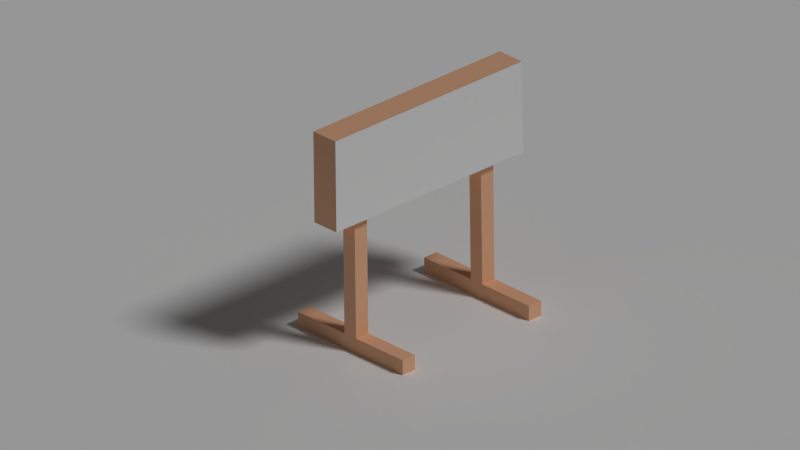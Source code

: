 # Source: 403.blend  (saved by Blender 2.75.0; exported with 4.5.12 LTS)
import bpy
from mathutils import Matrix  # noqa: F401  (used for matrix-valued properties, if any)

bpy.ops.wm.read_factory_settings(use_empty=True)
scene = bpy.context.scene
scene.name = 'Scene'

# ---- collections
col_collection_1 = bpy.data.collections.new('Collection 1'); scene.collection.children.link(col_collection_1)

# ---- materials (node trees are filled in below, after node groups)
mat_ground = bpy.data.materials.new('Ground')
mat_ground.alpha_threshold = 0.0
mat_ground.use_transparent_shadow = False
mat_ground.diffuse_color = (1.0, 1.0, 1.0, 1.0)
mat_ground.roughness = 0.5
mat_ground.specular_intensity = 0.0
mat_wood = bpy.data.materials.new('Wood')
mat_wood.alpha_threshold = 0.0
mat_wood.use_transparent_shadow = False
mat_wood.diffuse_color = (1.0, 0.5637, 0.3402, 1.0)
mat_wood.roughness = 0.5
mat_wood.specular_intensity = 0.0
mat_material = bpy.data.materials.new('Material')
mat_material.alpha_threshold = 0.0
mat_material.use_transparent_shadow = False
mat_material.preview_render_type = 'FLAT'
mat_material.diffuse_color = (1.0, 1.0, 1.0, 1.0)
mat_material.roughness = 0.5
mat_material.specular_intensity = 0.0
mat_material.line_color = (0.0, 0.0, 0.0, 1.0)
mat_gray = bpy.data.materials.new('Gray')
mat_gray.alpha_threshold = 0.0
mat_gray.use_transparent_shadow = False
mat_gray.diffuse_color = (0.3588, 0.3588, 0.3588, 1.0)
mat_gray.roughness = 0.5
mat_gray.specular_intensity = 0.0

# ---- material node trees

# ---- world
world_world = bpy.data.worlds.new('World'); scene.world = world_world
world_world.color = (0.05088, 0.05088, 0.05088)
world_world.use_sun_shadow = False
world_world.sun_shadow_jitter_overblur = 0.0
world_world.cycles.sampling_method = 'MANUAL'
world_world.cycles.sample_map_resolution = 256

# ---- cameras
cam_camera = bpy.data.cameras.new('Camera')
cam_camera.type = 'ORTHO'
cam_camera.clip_end = 100.0
cam_camera.lens = 35.0
cam_camera.sensor_width = 32.0
cam_camera.sensor_height = 18.0
cam_camera.ortho_scale = 13.31
cam_camera.dof.focus_distance = 0.0
cam_camera.dof.aperture_fstop = 128.0

# ---- lights
light_lamp = bpy.data.lights.new('Lamp', 'SUN')
light_lamp.transmission_factor = 0.0
light_lamp.cutoff_distance = 30.0
light_lamp.angle = 0.1993
light_lamp.energy = 1.0
light_lamp.shadow_buffer_clip_start = 1.001
light_lamp.shadow_soft_size = 0.1
light_lamp.shadow_cascade_max_distance = 1000.0
light_lamp.cycles.use_multiple_importance_sampling = False

# ---- meshes
me_plane_001 = bpy.data.meshes.new('Plane.001')
me_plane_001.from_pydata([(-1.0, -1.0, 0.0), (1.0, -1.0, 0.0), (-1.0, 1.0, 0.0), (1.0, 1.0, 0.0)], [], [(0, 1, 3, 2)])
me_plane_001.materials.append(mat_ground)
me_plane_001.use_remesh_preserve_volume = False
me_plane_001.use_remesh_preserve_attributes = False
me_plane_001.use_mirror_vertex_groups = False
me_plane_001.update()
me_cube = bpy.data.meshes.new('Cube')
me_cube.from_pydata([(1.0, -9.28, 0.0), (1.0, -11.28, 0.0), (-1.0, -11.28, 0.0), (-1.0, -9.28, 0.0), (1.0, -9.28, 2.0), (1.0, -11.28, 2.0), (-1.0, -11.28, 2.0), (-1.0, -9.28, 2.0), (1.0, -9.28, 0.0), (1.0, -11.28, 0.0), (1.0, -9.28, 2.0), (1.0, -11.28, 2.0), (-1.0, -11.28, 0.0), (-1.0, -9.28, 0.0), (-1.0, -11.28, 2.0), (-1.0, -9.28, 2.0), (9.039, -9.28, 0.0), (9.039, -11.28, 0.0), (9.039, -9.28, 2.0), (9.039, -11.28, 2.0), (-9.039, -11.28, 0.0), (-9.039, -9.28, 0.0), (-9.039, -11.28, 2.0), (-9.039, -9.28, 2.0), (1.0, -9.28, 18.31), (1.0, -11.28, 18.31), (-1.0, -9.28, 18.31), (-1.0, -11.28, 18.31), (1.0, -9.28, 18.31), (1.0, -11.28, 18.31), (-1.0, -9.28, 18.31), (-1.0, -11.28, 18.31), (1.905, 15.3, 29.73), (1.905, 15.3, 17.7), (1.905, -15.09, 29.73), (1.905, -15.09, 17.7), (-1.905, 15.3, 29.73), (-1.905, 15.3, 17.7), (-1.905, -15.09, 29.73), (-1.905, -15.09, 17.7), (1.0, 11.28, 0.0), (1.0, 9.28, 0.0), (-1.0, 9.28, 0.0), (-1.0, 11.28, 0.0), (1.0, 11.28, 2.0), (1.0, 9.28, 2.0), (-1.0, 9.28, 2.0), (-1.0, 11.28, 2.0), (1.0, 11.28, 0.0), (1.0, 9.28, 0.0), (1.0, 11.28, 2.0), (1.0, 9.28, 2.0), (-1.0, 9.28, 0.0), (-1.0, 11.28, 0.0), (-1.0, 9.28, 2.0), (-1.0, 11.28, 2.0), (9.039, 11.28, 0.0), (9.039, 9.28, 0.0), (9.039, 11.28, 2.0), (9.039, 9.28, 2.0), (-9.039, 9.28, 0.0), (-9.039, 11.28, 0.0), (-9.039, 9.28, 2.0), (-9.039, 11.28, 2.0), (1.0, 11.28, 18.31), (1.0, 9.28, 18.31), (-1.0, 11.28, 18.31), (-1.0, 9.28, 18.31), (1.0, 11.28, 18.31), (1.0, 9.28, 18.31), (-1.0, 11.28, 18.31), (-1.0, 9.28, 18.31)], [], [(0, 1, 2, 3), (7, 6, 27, 26), (5, 1, 9, 11), (1, 5, 6, 2), (2, 6, 14, 12), (4, 0, 3, 7), (13, 12, 20, 21), (15, 13, 21, 23), (0, 4, 10, 8), (6, 7, 15, 14), (1, 0, 8, 9), (7, 3, 13, 15), (3, 2, 12, 13), (4, 5, 11, 10), (16, 18, 19, 17), (20, 22, 23, 21), (8, 10, 18, 16), (10, 11, 19, 18), (12, 14, 22, 20), (11, 9, 17, 19), (9, 8, 16, 17), (14, 15, 23, 22), (25, 24, 28, 29), (4, 7, 26, 24), (6, 5, 25, 27), (5, 4, 24, 25), (28, 30, 31, 29), (26, 27, 31, 30), (24, 26, 30, 28), (27, 25, 29, 31), (34, 32, 36, 38), (39, 37, 33, 35), (34, 38, 39, 35), (32, 34, 35, 33), (36, 32, 33, 37), (38, 36, 37, 39), (40, 41, 42, 43), (47, 46, 67, 66), (45, 41, 49, 51), (41, 45, 46, 42), (42, 46, 54, 52), (44, 40, 43, 47), (53, 52, 60, 61), (55, 53, 61, 63), (40, 44, 50, 48), (46, 47, 55, 54), (41, 40, 48, 49), (47, 43, 53, 55), (43, 42, 52, 53), (44, 45, 51, 50), (56, 58, 59, 57), (60, 62, 63, 61), (48, 50, 58, 56), (50, 51, 59, 58), (52, 54, 62, 60), (51, 49, 57, 59), (49, 48, 56, 57), (54, 55, 63, 62), (65, 64, 68, 69), (44, 47, 66, 64), (46, 45, 65, 67), (45, 44, 64, 65), (68, 70, 71, 69), (66, 67, 71, 70), (64, 66, 70, 68), (67, 65, 69, 71)])
me_cube.polygons.foreach_set('material_index', [1, 1, 1, 1, 1, 1, 1, 1, 1, 1, 1, 1, 1, 1, 1, 1, 1, 1, 1, 1, 1, 1, 0, 1, 1, 1, 0, 0, 0, 0, 1, 1, 1, 2, 1, 0, 1, 1, 1, 1, 1, 1, 1, 1, 1, 1, 1, 1, 1, 1, 1, 0, 1, 1, 1, 1, 1, 1, 1, 1, 1, 1, 1, 1, 1, 1])
me_cube.materials.append(mat_ground)
me_cube.materials.append(mat_wood)
me_cube.materials.append(mat_material)
me_cube.materials.append(mat_gray)
me_cube.use_remesh_preserve_volume = False
me_cube.use_remesh_preserve_attributes = False
me_cube.use_mirror_vertex_groups = False
me_cube.update()

# ---- objects
ob_plane = bpy.data.objects.new('Plane', me_plane_001)
ob_cube = bpy.data.objects.new('Cube', me_cube)
ob_lamp = bpy.data.objects.new('Lamp', light_lamp)
ob_camera = bpy.data.objects.new('Camera', cam_camera)

# ---- transforms, parenting, visibility, modifiers, constraints
ob_plane.location = (0.0, 0.0, 0.0)
ob_plane.scale = (18.34, 18.34, 18.34)
ob_plane.lineart.crease_threshold = 0.0
ob_cube.location = (0.0, 0.0, 0.0)
ob_cube.scale = (0.1404, 0.1404, 0.1404)
ob_cube.lock_rotations_4d = False
ob_cube.empty_display_type = 'ARROWS'
ob_cube.lineart.crease_threshold = 0.0
ob_lamp.location = (4.076, 1.005, 5.904)
ob_lamp.rotation_euler = (0.6503, 0.05522, 1.866)
ob_lamp.lock_rotations_4d = False
ob_lamp.empty_display_type = 'ARROWS'
ob_lamp.color = (0.0, 0.0, 0.0, 0.0)
ob_lamp.lineart.crease_threshold = 0.0
ob_camera.location = (6.634, -6.608, 6.451)
ob_camera.rotation_euler = (1.109, 0.01082, 0.8149)
ob_camera.lock_rotations_4d = False
ob_camera.empty_display_type = 'ARROWS'
ob_camera.color = (0.0, 0.0, 0.0, 0.0)
ob_camera.hide_viewport = True
ob_camera.display_type = 'WIRE'
ob_camera.lineart.crease_threshold = 0.0

# ---- collection membership
col_collection_1.objects.link(ob_plane)
col_collection_1.objects.link(ob_cube)
col_collection_1.objects.link(ob_lamp)
col_collection_1.objects.link(ob_camera)

# ---- scene / render settings (as saved in the file)
scene.camera = ob_camera
scene.frame_start = 1; scene.frame_end = 250; scene.frame_set(1)
scene.render.engine = 'BLENDER_EEVEE_NEXT'
scene.render.resolution_percentage = 50
scene.render.dither_intensity = 0.0
scene.cycles.use_denoising = False
scene.cycles.samples = 10
scene.cycles.sampling_pattern = 'TABULATED_SOBOL'
scene.cycles.light_sampling_threshold = 0.0
scene.cycles.use_adaptive_sampling = False
scene.cycles.use_light_tree = False
scene.cycles.blur_glossy = 0.0
scene.cycles.pixel_filter_type = 'GAUSSIAN'
scene.cycles.sample_clamp_indirect = 0.0
scene.view_settings.view_transform = 'Standard'
bpy.context.view_layer.update()
